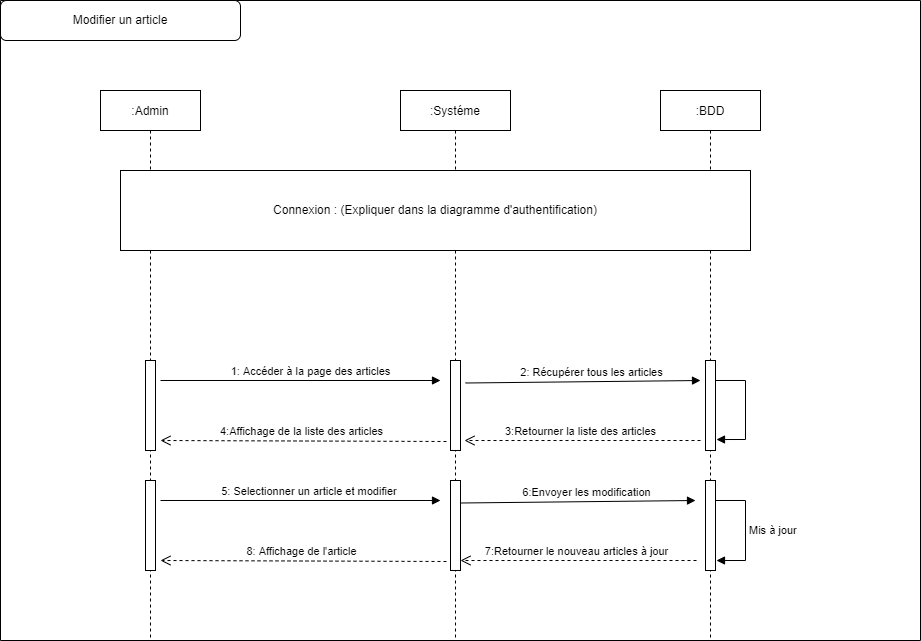

The diagram above was exported from draw.io. Its source (the exported page's mxGraphModel, read from the mxfile embedded in the PNG):
<mxGraphModel dx="1718" dy="1653" grid="1" gridSize="10" guides="1" tooltips="1" connect="1" arrows="1" fold="1" page="1" pageScale="1" pageWidth="850" pageHeight="1100" math="0" shadow="0">
  <root>
    <mxCell id="0" />
    <mxCell id="1" parent="0" />
    <mxCell id="3nuBFxr9cyL0pnOWT2aG-1" value=":Admin" style="shape=umlLifeline;perimeter=lifelinePerimeter;container=1;collapsible=0;recursiveResize=0;rounded=0;shadow=0;strokeWidth=1;" parent="1" vertex="1">
      <mxGeometry x="20" y="50" width="100" height="550" as="geometry" />
    </mxCell>
    <mxCell id="IY64AKm8uEVP8tR7BLwD-67" value="" style="html=1;points=[];perimeter=orthogonalPerimeter;" parent="3nuBFxr9cyL0pnOWT2aG-1" vertex="1">
      <mxGeometry x="45" y="270" width="10" height="90" as="geometry" />
    </mxCell>
    <mxCell id="IY64AKm8uEVP8tR7BLwD-86" value="" style="html=1;points=[];perimeter=orthogonalPerimeter;" parent="3nuBFxr9cyL0pnOWT2aG-1" vertex="1">
      <mxGeometry x="45" y="390" width="10" height="90" as="geometry" />
    </mxCell>
    <mxCell id="3nuBFxr9cyL0pnOWT2aG-5" value=":Systéme" style="shape=umlLifeline;perimeter=lifelinePerimeter;container=1;collapsible=0;recursiveResize=0;rounded=0;shadow=0;strokeWidth=1;" parent="1" vertex="1">
      <mxGeometry x="320" y="50" width="110" height="550" as="geometry" />
    </mxCell>
    <mxCell id="IY64AKm8uEVP8tR7BLwD-1" value=":BDD" style="shape=umlLifeline;perimeter=lifelinePerimeter;container=1;collapsible=0;recursiveResize=0;rounded=0;shadow=0;strokeWidth=1;" parent="1" vertex="1">
      <mxGeometry x="580" y="50" width="100" height="550" as="geometry" />
    </mxCell>
    <mxCell id="IY64AKm8uEVP8tR7BLwD-69" value="" style="html=1;points=[];perimeter=orthogonalPerimeter;" parent="IY64AKm8uEVP8tR7BLwD-1" vertex="1">
      <mxGeometry x="45" y="270" width="10" height="90" as="geometry" />
    </mxCell>
    <mxCell id="IY64AKm8uEVP8tR7BLwD-71" value="" style="swimlane;startSize=0;" parent="1" vertex="1">
      <mxGeometry x="-80" y="-40" width="920" height="640" as="geometry" />
    </mxCell>
    <mxCell id="IY64AKm8uEVP8tR7BLwD-72" value="Modifier un article" style="rounded=1;whiteSpace=wrap;html=1;" parent="IY64AKm8uEVP8tR7BLwD-71" vertex="1">
      <mxGeometry width="240" height="40" as="geometry" />
    </mxCell>
    <mxCell id="IY64AKm8uEVP8tR7BLwD-75" value="Connexion : (Expliquer dans la diagramme d'authentification)" style="rounded=0;whiteSpace=wrap;html=1;" parent="IY64AKm8uEVP8tR7BLwD-71" vertex="1">
      <mxGeometry x="120" y="170" width="630" height="80" as="geometry" />
    </mxCell>
    <mxCell id="IY64AKm8uEVP8tR7BLwD-70" value="" style="html=1;points=[];perimeter=orthogonalPerimeter;" parent="IY64AKm8uEVP8tR7BLwD-71" vertex="1">
      <mxGeometry x="450" y="360" width="10" height="90" as="geometry" />
    </mxCell>
    <mxCell id="IY64AKm8uEVP8tR7BLwD-77" value="1: Accéder à la page des articles" style="html=1;verticalAlign=bottom;endArrow=block;rounded=0;" parent="IY64AKm8uEVP8tR7BLwD-71" edge="1">
      <mxGeometry x="0.0714" width="80" relative="1" as="geometry">
        <mxPoint x="160" y="380" as="sourcePoint" />
        <mxPoint x="440" y="380" as="targetPoint" />
        <mxPoint as="offset" />
      </mxGeometry>
    </mxCell>
    <mxCell id="IY64AKm8uEVP8tR7BLwD-78" value="2: Récupérer tous les articles" style="html=1;verticalAlign=bottom;endArrow=block;rounded=0;exitX=1.5;exitY=0.25;exitDx=0;exitDy=0;exitPerimeter=0;" parent="IY64AKm8uEVP8tR7BLwD-71" source="IY64AKm8uEVP8tR7BLwD-70" edge="1">
      <mxGeometry x="0.0714" width="80" relative="1" as="geometry">
        <mxPoint x="420" y="380" as="sourcePoint" />
        <mxPoint x="700" y="380" as="targetPoint" />
        <mxPoint as="offset" />
      </mxGeometry>
    </mxCell>
    <mxCell id="IY64AKm8uEVP8tR7BLwD-80" value="3:Retourner la liste des articles" style="html=1;verticalAlign=bottom;endArrow=open;dashed=1;endSize=8;rounded=0;entryX=1.4;entryY=0.889;entryDx=0;entryDy=0;entryPerimeter=0;" parent="IY64AKm8uEVP8tR7BLwD-71" target="IY64AKm8uEVP8tR7BLwD-70" edge="1">
      <mxGeometry x="0.0169" relative="1" as="geometry">
        <mxPoint x="700" y="440" as="sourcePoint" />
        <mxPoint x="620" y="440" as="targetPoint" />
        <mxPoint as="offset" />
      </mxGeometry>
    </mxCell>
    <mxCell id="IY64AKm8uEVP8tR7BLwD-82" value="" style="edgeStyle=orthogonalEdgeStyle;html=1;align=left;spacingLeft=2;endArrow=block;rounded=0;entryX=1.1;entryY=0.878;entryDx=0;entryDy=0;entryPerimeter=0;" parent="IY64AKm8uEVP8tR7BLwD-71" target="IY64AKm8uEVP8tR7BLwD-69" edge="1">
      <mxGeometry relative="1" as="geometry">
        <mxPoint x="715" y="380" as="sourcePoint" />
        <Array as="points">
          <mxPoint x="745" y="380" />
          <mxPoint x="745" y="439" />
        </Array>
        <mxPoint x="720" y="400" as="targetPoint" />
      </mxGeometry>
    </mxCell>
    <mxCell id="IY64AKm8uEVP8tR7BLwD-84" value="" style="html=1;points=[];perimeter=orthogonalPerimeter;" parent="IY64AKm8uEVP8tR7BLwD-71" vertex="1">
      <mxGeometry x="450" y="480" width="10" height="90" as="geometry" />
    </mxCell>
    <mxCell id="IY64AKm8uEVP8tR7BLwD-85" value="" style="html=1;points=[];perimeter=orthogonalPerimeter;" parent="IY64AKm8uEVP8tR7BLwD-71" vertex="1">
      <mxGeometry x="705" y="480" width="10" height="90" as="geometry" />
    </mxCell>
    <mxCell id="IY64AKm8uEVP8tR7BLwD-87" value="5: Selectionner un article et modifier&amp;nbsp;" style="html=1;verticalAlign=bottom;endArrow=block;rounded=0;" parent="IY64AKm8uEVP8tR7BLwD-71" edge="1">
      <mxGeometry x="0.0714" width="80" relative="1" as="geometry">
        <mxPoint x="160" y="500" as="sourcePoint" />
        <mxPoint x="440" y="500" as="targetPoint" />
        <mxPoint as="offset" />
      </mxGeometry>
    </mxCell>
    <mxCell id="IY64AKm8uEVP8tR7BLwD-88" value="6:Envoyer les modification" style="html=1;verticalAlign=bottom;endArrow=block;rounded=0;exitX=1.5;exitY=0.25;exitDx=0;exitDy=0;exitPerimeter=0;" parent="IY64AKm8uEVP8tR7BLwD-71" edge="1">
      <mxGeometry x="0.0714" width="80" relative="1" as="geometry">
        <mxPoint x="460" y="502.5" as="sourcePoint" />
        <mxPoint x="695" y="500" as="targetPoint" />
        <mxPoint as="offset" />
      </mxGeometry>
    </mxCell>
    <mxCell id="IY64AKm8uEVP8tR7BLwD-90" value="Mis à jour" style="edgeStyle=orthogonalEdgeStyle;html=1;align=left;spacingLeft=2;endArrow=block;rounded=0;entryX=1.1;entryY=0.889;entryDx=0;entryDy=0;entryPerimeter=0;" parent="IY64AKm8uEVP8tR7BLwD-71" target="IY64AKm8uEVP8tR7BLwD-85" edge="1">
      <mxGeometry relative="1" as="geometry">
        <mxPoint x="715" y="500" as="sourcePoint" />
        <Array as="points">
          <mxPoint x="745" y="500" />
          <mxPoint x="745" y="560" />
        </Array>
        <mxPoint x="720" y="540" as="targetPoint" />
      </mxGeometry>
    </mxCell>
    <mxCell id="IY64AKm8uEVP8tR7BLwD-91" value="7:Retourner le nouveau articles à jour" style="html=1;verticalAlign=bottom;endArrow=open;dashed=1;endSize=8;rounded=0;entryX=1.4;entryY=0.889;entryDx=0;entryDy=0;entryPerimeter=0;" parent="IY64AKm8uEVP8tR7BLwD-71" edge="1">
      <mxGeometry x="0.0169" relative="1" as="geometry">
        <mxPoint x="696" y="560" as="sourcePoint" />
        <mxPoint x="460" y="560.0100000000002" as="targetPoint" />
        <mxPoint as="offset" />
      </mxGeometry>
    </mxCell>
    <mxCell id="IY64AKm8uEVP8tR7BLwD-92" value="8: Affichage de l'article" style="html=1;verticalAlign=bottom;endArrow=open;dashed=1;endSize=8;rounded=0;exitX=-0.4;exitY=0.9;exitDx=0;exitDy=0;exitPerimeter=0;" parent="IY64AKm8uEVP8tR7BLwD-71" edge="1">
      <mxGeometry x="0.0169" relative="1" as="geometry">
        <mxPoint x="446" y="561" as="sourcePoint" />
        <mxPoint x="160" y="560" as="targetPoint" />
        <mxPoint as="offset" />
      </mxGeometry>
    </mxCell>
    <mxCell id="IY64AKm8uEVP8tR7BLwD-83" value="4:Affichage de la liste des articles" style="html=1;verticalAlign=bottom;endArrow=open;dashed=1;endSize=8;rounded=0;exitX=-0.4;exitY=0.9;exitDx=0;exitDy=0;exitPerimeter=0;" parent="1" source="IY64AKm8uEVP8tR7BLwD-70" edge="1">
      <mxGeometry x="0.0169" relative="1" as="geometry">
        <mxPoint x="346" y="400" as="sourcePoint" />
        <mxPoint x="80" y="400" as="targetPoint" />
        <mxPoint as="offset" />
      </mxGeometry>
    </mxCell>
  </root>
</mxGraphModel>